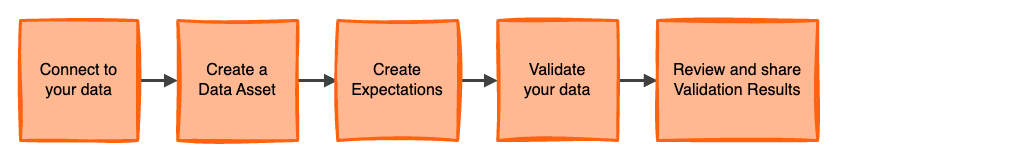

The diagram above was exported from draw.io. Its source (the exported page's mxGraphModel, read from the mxfile embedded in the PNG):
<mxGraphModel dx="1307" dy="1107" grid="1" gridSize="10" guides="1" tooltips="1" connect="1" arrows="1" fold="1" page="1" pageScale="1" pageWidth="1100" pageHeight="850" math="0" shadow="0">
  <root>
    <mxCell id="0" />
    <mxCell id="1" parent="0" />
    <mxCell id="2" value="" style="rounded=0;whiteSpace=wrap;html=1;strokeColor=none;opacity=33;fontSize=16;" vertex="1" parent="1">
      <mxGeometry y="100" width="1020" height="160" as="geometry" />
    </mxCell>
    <mxCell id="3" value="" style="edgeStyle=orthogonalEdgeStyle;rounded=0;orthogonalLoop=1;jettySize=auto;html=1;endArrow=block;endFill=1;strokeWidth=3;strokeColor=#404041;fontSize=16;" edge="1" source="7" target="8" parent="1">
      <mxGeometry relative="1" as="geometry" />
    </mxCell>
    <mxCell id="4" value="" style="edgeStyle=orthogonalEdgeStyle;rounded=0;orthogonalLoop=1;jettySize=auto;html=1;endArrow=block;endFill=1;strokeWidth=3;strokeColor=#404041;exitX=1;exitY=0.5;exitDx=0;exitDy=0;entryX=0;entryY=0.5;entryDx=0;entryDy=0;fontSize=16;" edge="1" source="8" target="9" parent="1">
      <mxGeometry relative="1" as="geometry">
        <mxPoint x="150.25" y="190" as="sourcePoint" />
        <mxPoint x="187.25" y="190" as="targetPoint" />
      </mxGeometry>
    </mxCell>
    <mxCell id="5" value="" style="edgeStyle=orthogonalEdgeStyle;rounded=0;orthogonalLoop=1;jettySize=auto;html=1;endArrow=block;endFill=1;strokeWidth=3;strokeColor=#404041;exitX=1;exitY=0.5;exitDx=0;exitDy=0;entryX=0;entryY=0.5;entryDx=0;entryDy=0;fontSize=16;" edge="1" source="9" target="10" parent="1">
      <mxGeometry relative="1" as="geometry">
        <mxPoint x="307.25" y="190" as="sourcePoint" />
        <mxPoint x="342.25" y="190" as="targetPoint" />
      </mxGeometry>
    </mxCell>
    <mxCell id="6" value="" style="edgeStyle=orthogonalEdgeStyle;rounded=0;orthogonalLoop=1;jettySize=auto;html=1;endArrow=block;endFill=1;strokeWidth=3;strokeColor=#404041;exitX=1;exitY=0.5;exitDx=0;exitDy=0;entryX=0;entryY=0.5;entryDx=0;entryDy=0;fontSize=16;" edge="1" source="10" target="11" parent="1">
      <mxGeometry relative="1" as="geometry">
        <mxPoint x="462.25" y="190" as="sourcePoint" />
        <mxPoint x="507.25" y="190" as="targetPoint" />
      </mxGeometry>
    </mxCell>
    <mxCell id="7" value="Connect to&lt;div style=&quot;font-size: 16px;&quot;&gt;your data&lt;/div&gt;" style="rounded=0;whiteSpace=wrap;html=1;fontSize=16;strokeWidth=3;strokeColor=none;fillColor=#FFB892;" vertex="1" parent="1">
      <mxGeometry x="20" y="120" width="117.25" height="120" as="geometry" />
    </mxCell>
    <mxCell id="8" value="Create a&lt;div style=&quot;font-size: 16px;&quot;&gt;&lt;span style=&quot;font-size: 16px;&quot;&gt;Data Asset&lt;/span&gt;&lt;/div&gt;" style="rounded=0;whiteSpace=wrap;html=1;fontSize=16;strokeWidth=3;strokeColor=none;fontStyle=0;fillColor=#FFB892;" vertex="1" parent="1">
      <mxGeometry x="177.25" y="120" width="120" height="120" as="geometry" />
    </mxCell>
    <mxCell id="9" value="Create &lt;span style=&quot;font-size: 16px;&quot;&gt;Expectations&lt;/span&gt;" style="rounded=0;whiteSpace=wrap;html=1;fontSize=16;strokeWidth=3;strokeColor=none;fontStyle=0;fillColor=#FFB892;" vertex="1" parent="1">
      <mxGeometry x="337.25" y="120" width="120" height="120" as="geometry" />
    </mxCell>
    <mxCell id="10" value="Validate&lt;br style=&quot;font-size: 16px;&quot;&gt;your data" style="rounded=0;whiteSpace=wrap;html=1;fontSize=16;strokeWidth=3;strokeColor=none;fillColor=#FFB892;" vertex="1" parent="1">
      <mxGeometry x="497.25" y="120" width="120" height="120" as="geometry" />
    </mxCell>
    <mxCell id="11" value="Review and share &lt;span style=&quot;font-size: 16px;&quot;&gt;Validation Results&lt;/span&gt;" style="rounded=0;whiteSpace=wrap;html=1;fontSize=16;strokeWidth=3;strokeColor=none;fontStyle=0;fillColor=#FFB892;" vertex="1" parent="1">
      <mxGeometry x="657.05" y="120" width="160.2" height="120" as="geometry" />
    </mxCell>
    <mxCell id="12" value="" style="rounded=0;whiteSpace=wrap;html=1;fontSize=16;strokeWidth=3;strokeColor=#FF6310;fillColor=none;sketch=1;curveFitting=1;jiggle=2;" vertex="1" parent="1">
      <mxGeometry x="20" y="120" width="117.25" height="120" as="geometry" />
    </mxCell>
    <mxCell id="13" value="" style="rounded=0;whiteSpace=wrap;html=1;fontSize=16;strokeWidth=3;strokeColor=#FF6310;fontStyle=0;fillColor=none;sketch=1;curveFitting=1;jiggle=2;" vertex="1" parent="1">
      <mxGeometry x="177.25" y="120" width="120" height="120" as="geometry" />
    </mxCell>
    <mxCell id="14" value="" style="rounded=0;whiteSpace=wrap;html=1;fontSize=16;strokeWidth=3;strokeColor=#FF6310;fontStyle=0;fillColor=none;sketch=1;curveFitting=1;jiggle=2;" vertex="1" parent="1">
      <mxGeometry x="337.25" y="120" width="120" height="120" as="geometry" />
    </mxCell>
    <mxCell id="15" value="" style="rounded=0;whiteSpace=wrap;html=1;fontSize=16;strokeWidth=3;strokeColor=#FF6310;fillColor=none;sketch=1;curveFitting=1;jiggle=2;" vertex="1" parent="1">
      <mxGeometry x="497.25" y="120" width="120" height="120" as="geometry" />
    </mxCell>
    <mxCell id="16" value="" style="rounded=0;whiteSpace=wrap;html=1;fontSize=16;strokeWidth=3;strokeColor=#FF6310;fontStyle=0;fillColor=none;sketch=1;curveFitting=1;jiggle=2;" vertex="1" parent="1">
      <mxGeometry x="657.05" y="120" width="160.2" height="120" as="geometry" />
    </mxCell>
  </root>
</mxGraphModel>